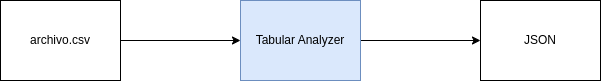

The diagram above was exported from draw.io. Its source (the exported page's mxGraphModel, read from the mxfile embedded in the PNG):
<mxGraphModel dx="539" dy="645" grid="1" gridSize="10" guides="1" tooltips="1" connect="1" arrows="1" fold="1" page="1" pageScale="1" pageWidth="850" pageHeight="1100" math="0" shadow="0">
  <root>
    <mxCell id="0" />
    <mxCell id="1" parent="0" />
    <mxCell id="4" style="edgeStyle=none;html=1;exitX=1;exitY=0.5;exitDx=0;exitDy=0;entryX=0;entryY=0.5;entryDx=0;entryDy=0;" parent="1" source="2" target="3" edge="1">
      <mxGeometry relative="1" as="geometry" />
    </mxCell>
    <mxCell id="2" value="archivo.csv" style="rounded=0;whiteSpace=wrap;html=1;" parent="1" vertex="1">
      <mxGeometry x="40" y="160" width="120" height="80" as="geometry" />
    </mxCell>
    <mxCell id="6" style="edgeStyle=none;html=1;exitX=1;exitY=0.5;exitDx=0;exitDy=0;entryX=0;entryY=0.5;entryDx=0;entryDy=0;" parent="1" source="3" target="5" edge="1">
      <mxGeometry relative="1" as="geometry" />
    </mxCell>
    <mxCell id="3" value="Tabular Analyzer" style="rounded=0;whiteSpace=wrap;html=1;fillColor=#dae8fc;strokeColor=#6c8ebf;" parent="1" vertex="1">
      <mxGeometry x="280" y="160" width="120" height="80" as="geometry" />
    </mxCell>
    <mxCell id="5" value="JSON" style="rounded=0;whiteSpace=wrap;html=1;" parent="1" vertex="1">
      <mxGeometry x="520" y="160" width="120" height="80" as="geometry" />
    </mxCell>
  </root>
</mxGraphModel>